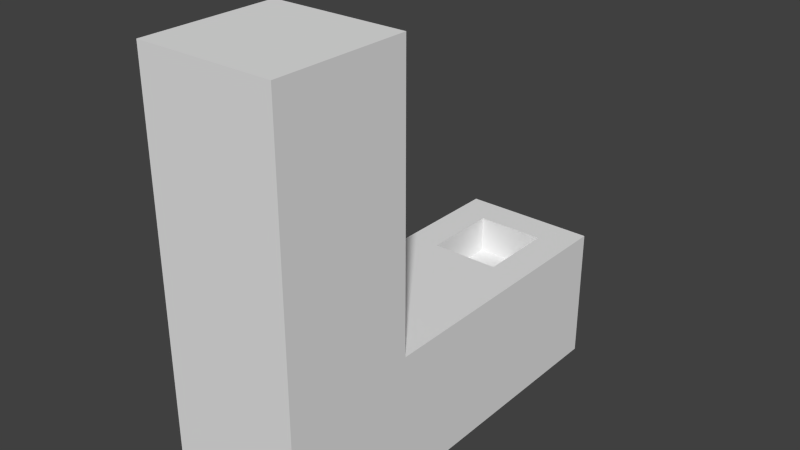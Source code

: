 # Source: L-centered.blend  (saved by Blender 2.76.0; exported with 4.5.12 LTS)
import bpy
from mathutils import Matrix  # noqa: F401  (used for matrix-valued properties, if any)

bpy.ops.wm.read_factory_settings(use_empty=True)
scene = bpy.context.scene
scene.name = 'Scene'

# ---- collections
col_collection_1 = bpy.data.collections.new('Collection 1'); scene.collection.children.link(col_collection_1)

# ---- world
world_world = bpy.data.worlds.new('World'); scene.world = world_world
world_world.color = (0.05088, 0.05088, 0.05088)
world_world.use_sun_shadow = False
world_world.sun_shadow_jitter_overblur = 0.0
world_world.cycles.sampling_method = 'MANUAL'
world_world.cycles.sample_map_resolution = 256

# ---- meshes
me_cube_002 = bpy.data.meshes.new('Cube.002')
me_cube_002.from_pydata([(-1.0, 0.0, 0.0), (-1.0, 0.0, 2.0), (-1.0, 2.0, 0.0), (-1.0, 2.0, 2.0), (1.0, 0.0, 0.0), (1.0, 0.0, 2.0), (1.0, 2.0, 0.0), (1.0, 2.0, 2.0), (-1.0, 0.0, 6.15), (-1.0, 2.0, 6.15), (1.0, 0.0, 6.15), (1.0, 2.0, 6.15), (-1.0, 4.058, 0.0), (-0.5076, 4.55, 2.0), (1.0, 4.058, 0.0), (0.5076, 4.55, 2.0), (-1.0, 6.192, 0.0), (-0.5076, 5.7, 2.0), (1.0, 6.192, 0.0), (0.5076, 5.7, 2.0), (-1.0, 4.058, 2.0), (1.0, 4.058, 2.0), (-1.0, 6.192, 2.0), (1.0, 6.192, 2.0), (-0.5076, 4.55, 1.451), (0.5076, 4.55, 1.451), (-0.5076, 5.7, 1.451), (0.5076, 5.7, 1.451)], [], [(1, 3, 2, 0), (2, 3, 20, 12), (7, 5, 4, 6), (5, 1, 0, 4), (0, 2, 6, 4), (5, 7, 11, 10), (10, 11, 9, 8), (3, 1, 8, 9), (1, 5, 10, 8), (7, 3, 9, 11), (21, 14, 18, 23), (7, 6, 14, 21), (6, 2, 12, 14), (3, 7, 21, 20), (22, 23, 18, 16), (12, 20, 22, 16), (14, 12, 16, 18), (15, 19, 27, 25), (15, 13, 20, 21), (17, 19, 23, 22), (19, 15, 21, 23), (13, 17, 22, 20), (24, 25, 27, 26), (13, 15, 25, 24), (17, 13, 24, 26), (19, 17, 26, 27)])
me_cube_002.use_remesh_preserve_volume = False
me_cube_002.use_remesh_preserve_attributes = False
me_cube_002.use_mirror_vertex_groups = False
me_cube_002.update()

# ---- objects
ob_cube = bpy.data.objects.new('Cube', me_cube_002)

# ---- transforms, parenting, visibility, modifiers, constraints
ob_cube.location = (0.0, 0.0, 0.0)
ob_cube.lineart.crease_threshold = 0.0

# ---- collection membership
col_collection_1.objects.link(ob_cube)

# ---- scene / render settings (as saved in the file)
scene.frame_start = 1; scene.frame_end = 250; scene.frame_set(1)
scene.render.engine = 'BLENDER_EEVEE_NEXT'
scene.render.resolution_percentage = 50
scene.render.dither_intensity = 0.0
scene.cycles.use_denoising = False
scene.cycles.samples = 10
scene.cycles.sampling_pattern = 'TABULATED_SOBOL'
scene.cycles.light_sampling_threshold = 0.0
scene.cycles.use_adaptive_sampling = False
scene.cycles.use_light_tree = False
scene.cycles.blur_glossy = 0.0
scene.cycles.pixel_filter_type = 'GAUSSIAN'
scene.cycles.sample_clamp_indirect = 0.0
scene.view_settings.view_transform = 'Standard'
scene.unit_settings.scale_length = 0.001
bpy.context.view_layer.update()

# ---- added for rendering (the .blend has no active camera and no usable light): camera, sun
cam_auto = bpy.data.cameras.new('AutoCamera')
cam_auto.lens = 50.0
cam_auto.sensor_width = 36.0
cam_auto.clip_end = 1000.0
ob_auto_camera = bpy.data.objects.new('AutoCamera', cam_auto)
scene.collection.objects.link(ob_auto_camera)
ob_auto_camera.location = (8.28382, -6.84441, 9.70181)
ob_auto_camera.rotation_euler = (1.09748, -7.21219e-08, 0.694738)
scene.camera = ob_auto_camera
light_auto_sun = bpy.data.lights.new('AutoSun', 'SUN')
light_auto_sun.energy = 3.0
light_auto_sun.angle = 0.0523599
ob_auto_sun = bpy.data.objects.new('AutoSun', light_auto_sun)
scene.collection.objects.link(ob_auto_sun)
ob_auto_sun.rotation_euler = (0.872665, 0.174533, 0.523599)
bpy.context.view_layer.update()

